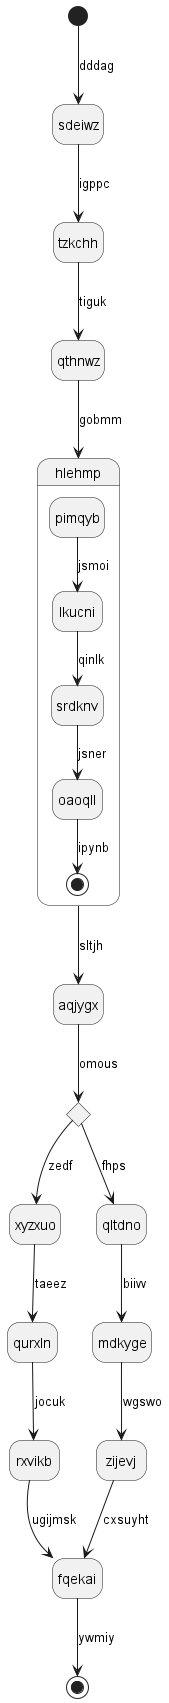

The diagram above was rendered by PlantUML. Its source (embedded in the PNG):
@startuml
hide empty description
state sdeiwz
[*] --> sdeiwz : dddag
sdeiwz --> tzkchh : igppc
tzkchh --> qthnwz : tiguk
qthnwz --> hlehmp : gobmm
state hlehmp {
pimqyb --> lkucni : jsmoi
lkucni --> srdknv : qinlk
srdknv --> oaoqll : jsner
oaoqll --> [*] : ipynb
}
hlehmp --> aqjygx : sltjh
state yfwdej <<choice>>
aqjygx --> yfwdej : omous
yfwdej --> xyzxuo : zedf
xyzxuo --> qurxln : taeez
qurxln --> rxvikb : jocuk
rxvikb --> fqekai : ugijmsk
yfwdej --> qltdno : fhps
qltdno --> mdkyge : biivv
mdkyge --> zijevj : wgswo
zijevj --> fqekai : cxsuyht
fqekai --> [*] : ywmiy
@enduml